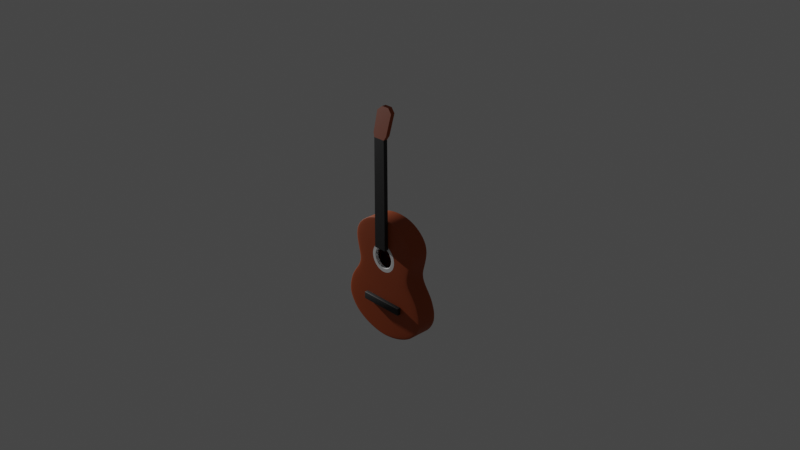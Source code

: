 # Source: guitar.blend  (saved by Blender 2.83.20; exported with 4.5.12 LTS)
import bpy
from mathutils import Matrix  # noqa: F401  (used for matrix-valued properties, if any)

bpy.ops.wm.read_factory_settings(use_empty=True)
scene = bpy.context.scene
scene.name = 'Scene'

# ---- collections
col_collection = bpy.data.collections.new('Collection'); scene.collection.children.link(col_collection)
col_guitar = bpy.data.collections.new('Guitar'); scene.collection.children.link(col_guitar)

# ---- materials (node trees are filled in below, after node groups)
mat_material_002 = bpy.data.materials.new('Material.002')
mat_material_002.use_transparent_shadow = False
mat_material_001 = bpy.data.materials.new('Material.001')
mat_material_001.use_transparent_shadow = False
mat_material_003 = bpy.data.materials.new('Material.003')
mat_material_003.use_transparent_shadow = False

# ---- node groups
ng_auto_smooth = bpy.data.node_groups.new('Auto Smooth', 'GeometryNodeTree')
_s = ng_auto_smooth.interface.new_socket(name='Geometry', in_out='OUTPUT', socket_type='NodeSocketGeometry')
_s = ng_auto_smooth.interface.new_socket(name='Geometry', in_out='INPUT', socket_type='NodeSocketGeometry')
_s = ng_auto_smooth.interface.new_socket(name='Angle', in_out='INPUT', socket_type='NodeSocketFloat')
_s.subtype = 'ANGLE'
_s.min_value = 0.0
_s.max_value = 3.142
ng_auto_smooth.is_modifier = True
_N = ng_auto_smooth.nodes; _L = ng_auto_smooth.links
n0 = _N.new('NodeGroupOutput'); n0.name = 'Group Output'; n0.location = (480, -100)
n1 = _N.new('NodeGroupInput'); n1.name = 'Group Input'; n1.location = (-420, -300)
n2 = _N.new('NodeGroupInput'); n2.name = 'Group Input.001'; n2.location = (-60, -100)
n3 = _N.new('GeometryNodeSetShadeSmooth'); n3.name = 'Set Shade Smooth'; n3.location = (120, -100)
n3.domain = 'EDGE'
n4 = _N.new('GeometryNodeSetShadeSmooth'); n4.name = 'Set Shade Smooth.001'; n4.location = (300, -100)
n5 = _N.new('GeometryNodeInputMeshEdgeAngle'); n5.name = 'Edge Angle'; n5.location = (-420, -220)
n6 = _N.new('GeometryNodeInputEdgeSmooth'); n6.name = 'Is Edge Smooth'; n6.location = (-60, -160)
n7 = _N.new('GeometryNodeInputShadeSmooth'); n7.name = 'Is Face Smooth'; n7.location = (-240, -340)
n8 = _N.new('FunctionNodeBooleanMath'); n8.name = 'Boolean Math'; n8.location = (-60, -220)
n9 = _N.new('FunctionNodeCompare'); n9.name = 'Compare'; n9.location = (-240, -180)
n9.operation = 'LESS_EQUAL'
_L.new(n5.outputs[0], n9.inputs[0])
_L.new(n4.outputs[0], n0.inputs[0])
_L.new(n1.outputs[1], n9.inputs[1])
_L.new(n9.outputs[0], n8.inputs[0])
_L.new(n7.outputs[0], n8.inputs[1])
_L.new(n2.outputs[0], n3.inputs[0])
_L.new(n6.outputs[0], n3.inputs[1])
_L.new(n3.outputs[0], n4.inputs[0])
_L.new(n8.outputs[0], n3.inputs[2])
n0.is_active_output = True

# ---- material node trees
mat_material_002.use_nodes = True; mat_material_002.node_tree.nodes.clear()
_N = mat_material_002.node_tree.nodes; _L = mat_material_002.node_tree.links
n0 = _N.new('ShaderNodeBsdfPrincipled'); n0.name = 'Principled BSDF'; n0.location = (10, 300)
n0.distribution = 'GGX'
n0.subsurface_method = 'BURLEY'
n0.inputs[0].default_value = (0.008076, 0.008076, 0.008076, 1.0)
n0.inputs[2].default_value = 0.6405
n0.inputs[3].default_value = 1.45
n0.inputs[27].default_value = (0.0, 0.0, 0.0, 1.0)
n0.inputs[28].default_value = 1.0
n1 = _N.new('ShaderNodeOutputMaterial'); n1.name = 'Material Output'; n1.location = (300, 300)
_L.new(n0.outputs[0], n1.inputs[0])
n1.is_active_output = True
mat_material_001.use_nodes = True; mat_material_001.node_tree.nodes.clear()
_N = mat_material_001.node_tree.nodes; _L = mat_material_001.node_tree.links
n0 = _N.new('ShaderNodeBsdfPrincipled'); n0.name = 'Principled BSDF'; n0.location = (10, 300)
n0.distribution = 'GGX'
n0.subsurface_method = 'BURLEY'
n0.inputs[0].default_value = (0.3424, 0.05376, 0.0, 1.0)
n0.inputs[2].default_value = 0.6322
n0.inputs[3].default_value = 1.45
n0.inputs[27].default_value = (0.0, 0.0, 0.0, 1.0)
n0.inputs[28].default_value = 1.0
n1 = _N.new('ShaderNodeOutputMaterial'); n1.name = 'Material Output'; n1.location = (300, 300)
_L.new(n0.outputs[0], n1.inputs[0])
n1.is_active_output = True
mat_material_003.use_nodes = True; mat_material_003.node_tree.nodes.clear()
_N = mat_material_003.node_tree.nodes; _L = mat_material_003.node_tree.links
n0 = _N.new('ShaderNodeBsdfPrincipled'); n0.name = 'Principled BSDF'; n0.location = (10, 300)
n0.distribution = 'GGX'
n0.subsurface_method = 'BURLEY'
n0.inputs[2].default_value = 0.6736
n0.inputs[3].default_value = 1.45
n0.inputs[27].default_value = (0.0, 0.0, 0.0, 1.0)
n0.inputs[28].default_value = 1.0
n1 = _N.new('ShaderNodeOutputMaterial'); n1.name = 'Material Output'; n1.location = (300, 300)
_L.new(n0.outputs[0], n1.inputs[0])
n1.is_active_output = True

# ---- world
world_world = bpy.data.worlds.new('World'); scene.world = world_world
world_world.use_nodes = True; world_world.node_tree.nodes.clear()
_N = world_world.node_tree.nodes; _L = world_world.node_tree.links
n0 = _N.new('ShaderNodeOutputWorld'); n0.name = 'World Output'; n0.location = (300, 300)
n1 = _N.new('ShaderNodeBackground'); n1.name = 'Background'; n1.location = (10, 300)
n1.inputs[0].default_value = (0.05088, 0.05088, 0.05088, 1.0)
_L.new(n1.outputs[0], n0.inputs[0])
n0.is_active_output = True
world_world.color = (0.05088, 0.05088, 0.05088)
world_world.use_sun_shadow = False
world_world.sun_shadow_jitter_overblur = 0.0

# ---- cameras
cam_camera = bpy.data.cameras.new('Camera')
cam_camera.clip_end = 100.0
cam_camera.ortho_scale = 7.314

# ---- lights
light_light = bpy.data.lights.new('Light', 'POINT')
light_light.transmission_factor = 0.0
light_light.energy = 1000.0
light_light.shadow_soft_size = 0.1
light_light.shadow_maximum_resolution = 0.006
light_light.use_absolute_resolution = True

# ---- meshes
me_circle_001 = bpy.data.meshes.new('Circle.001')
me_circle_001.from_pydata([(-0.1327, -0.405, -0.4648), (0.1294, -0.405, -0.4635), (-0.1243, -0.405, 1.733), (0.121, -0.405, 1.734), (-0.07944, -0.2516, 2.29), (0.07615, -0.2516, 2.291), (0.1748, -0.2769, 2.207), (-0.178, -0.2769, 2.205), (0.1602, -0.3847, 1.808), (-0.1635, -0.3847, 1.807), (-0.1327, -0.4895, -0.4648), (0.1294, -0.4895, -0.4635), (-0.1243, -0.4895, 1.733), (0.121, -0.4895, 1.734), (-0.07944, -0.336, 2.29), (0.07615, -0.336, 2.291), (0.1602, -0.4691, 1.808), (-0.178, -0.3614, 2.205), (0.1748, -0.3614, 2.207), (-0.1635, -0.4691, 1.807)], [], [(1, 0, 2, 3), (6, 7, 4, 5), (8, 9, 7, 6), (3, 2, 9, 8), (11, 13, 12, 10), (18, 15, 14, 17), (16, 18, 17, 19), (13, 16, 19, 12), (7, 17, 14, 4), (0, 10, 12, 2), (6, 18, 16, 8), (1, 11, 10, 0), (5, 15, 18, 6), (4, 14, 15, 5), (2, 12, 19, 9), (9, 19, 17, 7), (8, 16, 13, 3), (3, 13, 11, 1)])
me_circle_001.polygons.foreach_set('material_index', [0, 1, 1, 1, 0, 1, 1, 1, 1, 0, 1, 0, 1, 1, 1, 1, 1, 0])
_uv = me_circle_001.uv_layers.new(name='UVMap')
_uv.uv.foreach_set('vector', [0.0, 0.0, 0.0, 0.0, 0.0, 0.0, 0.0, 0.0, 0.0, 0.0, 0.0, 0.0, 0.0, 0.0, 0.0, 0.0, 0.0, 0.0, 0.0, 0.0, 0.0, 0.0, 0.0, 0.0, 0.0, 0.0, 0.0, 0.0, 0.0, 0.0, 0.0, 0.0, 0.0, 0.0, 0.0, 0.0, 0.0, 0.0, 0.0, 0.0, 0.0, 0.0, 0.0, 0.0, 0.0, 0.0, 0.0, 0.0, 0.0, 0.0, 0.0, 0.0, 0.0, 0.0, 0.0, 0.0, 0.0, 0.0, 0.0, 0.0, 0.0, 0.0, 0.0, 0.0, 0.0, 0.0, 0.0, 0.0, 0.0, 0.0, 0.0, 0.0, 0.0, 0.0, 0.0, 0.0, 0.0, 0.0, 0.0, 0.0, 0.0, 0.0, 0.0, 0.0, 0.0, 0.0, 0.0, 0.0, 0.0, 0.0, 0.0, 0.0, 0.0, 0.0, 0.0, 0.0, 0.0, 0.0, 0.0, 0.0, 0.0, 0.0, 0.0, 0.0, 0.0, 0.0, 0.0, 0.0, 0.0, 0.0, 0.0, 0.0, 0.0, 0.0, 0.0, 0.0, 0.0, 0.0, 0.0, 0.0, 0.0, 0.0, 0.0, 0.0, 0.0, 0.0, 0.0, 0.0, 0.0, 0.0, 0.0, 0.0, 0.0, 0.0, 0.0, 0.0, 0.0, 0.0, 0.0, 0.0, 0.0, 0.0, 0.0, 0.0])
me_circle_001.materials.append(mat_material_002)
me_circle_001.materials.append(mat_material_001)
me_circle_001.use_remesh_fix_poles = True
me_circle_001.use_remesh_preserve_attributes = False
me_circle_001.use_mirror_vertex_groups = False
me_circle_001.update()
me_circle = bpy.data.meshes.new('Circle')
me_circle.from_pydata([(0.0, -5.418e-08, 0.1176), (-0.2418, -5.314e-08, 0.09374), (-0.4232, -5.005e-08, 0.02321), (-0.5915, -4.505e-08, -0.09132), (-0.7149, -3.831e-08, -0.2455), (-0.7526, -3.01e-08, -0.4333), (-0.7133, -2.073e-08, -0.6476), (-0.6442, -1.057e-08, -0.8801), (-0.7197, -1.321e-14, -1.122), (-0.8855, 1.057e-08, -1.364), (-0.9587, 2.074e-08, -1.596), (-0.9579, 3.01e-08, -1.81), (-0.8629, 3.831e-08, -1.998), (-0.7063, 4.505e-08, -2.152), (-0.484, 5.005e-08, -2.267), (-0.2418, 5.314e-08, -2.338), (4.039e-07, 5.418e-08, -2.361), (0.2418, 5.314e-08, -2.338), (0.484, 5.005e-08, -2.267), (0.7063, 4.505e-08, -2.152), (0.8629, 3.831e-08, -1.998), (0.9579, 3.01e-08, -1.81), (0.9617, 2.073e-08, -1.596), (0.8855, 1.057e-08, -1.364), (0.7197, -4.121e-14, -1.122), (0.6442, -1.057e-08, -0.8801), (0.7133, -2.073e-08, -0.6476), (0.7526, -3.01e-08, -0.4333), (0.7149, -3.831e-08, -0.2455), (0.5915, -4.505e-08, -0.09132), (0.4232, -5.005e-08, 0.02321), (0.2418, -5.314e-08, 0.09374), (-0.6577, -5.285e-09, -1.001), (0.6577, -5.285e-09, -1.001), (-0.8103, 5.285e-09, -1.243), (0.8103, 5.285e-09, -1.243), (-0.9283, 1.565e-08, -1.48), (-0.9661, 2.542e-08, -1.703), (0.9631, 2.541e-08, -1.703), (0.9283, 1.565e-08, -1.48), (-0.2418, -0.405, 0.09374), (0.0, -0.405, 0.1176), (-0.4232, -0.405, 0.02321), (-0.5915, -0.405, -0.09132), (-0.05745, -0.405, -0.4733), (-0.2309, -0.405, -0.4548), (-0.3143, -0.405, -0.6009), (-0.3134, -0.405, -0.7691), (-0.2285, -0.405, -0.9143), (-0.8103, -0.405, -1.243), (-0.05525, -0.405, -0.8939), (-0.9283, -0.405, -1.48), (-0.8855, -0.405, -1.364), (-0.9661, -0.405, -1.703), (-0.9587, -0.405, -1.596), (-0.8629, -0.405, -1.998), (-0.9579, -0.405, -1.81), (-0.7063, -0.405, -2.152), (-0.484, -0.405, -2.267), (-0.2418, -0.405, -2.338), (4.039e-07, -0.405, -2.361), (0.2418, -0.405, -2.338), (0.484, -0.405, -2.267), (0.7063, -0.405, -2.152), (0.8629, -0.405, -1.998), (0.9579, -0.405, -1.81), (0.9631, -0.405, -1.703), (0.9283, -0.405, -1.48), (0.9617, -0.405, -1.596), (0.8103, -0.405, -1.243), (0.8855, -0.405, -1.364), (0.2309, -0.405, -0.9119), (0.05745, -0.405, -0.8933), (0.3134, -0.405, -0.5976), (0.3143, -0.405, -0.7658), (0.2285, -0.405, -0.4524), (0.05525, -0.405, -0.4727), (0.5915, -0.405, -0.09132), (0.4232, -0.405, 0.02321), (0.2418, -0.405, 0.09374), (-0.7526, -0.405, -0.4333), (-0.7149, -0.405, -0.2455), (-0.7133, -0.405, -0.6476), (-0.6442, -0.405, -0.8801), (-0.6577, -0.405, -1.001), (0.6577, -0.405, -1.001), (0.7197, -0.405, -1.122), (0.7133, -0.405, -0.6476), (0.6442, -0.405, -0.8801), (0.7526, -0.405, -0.4333), (0.7149, -0.405, -0.2455), (-0.7197, -0.405, -1.122), (-0.1548, -0.405, -0.5302), (-0.08573, -0.405, -0.37), (-0.2106, -0.405, -0.6281), (-0.21, -0.405, -0.7408), (-0.1531, -0.405, -0.8381), (0.1548, -0.405, -0.8365), (0.08573, -0.405, -0.9967), (0.21, -0.405, -0.6259), (0.2106, -0.405, -0.7386), (0.1531, -0.405, -0.5286), (0.08244, -0.405, -0.3691), (-0.08244, -0.405, -0.9976), (-0.05745, -0.3503, -0.4733), (-0.05525, -0.3503, -0.8939), (0.05745, -0.3503, -0.8933), (0.05525, -0.3503, -0.4727), (-0.1548, -0.3503, -0.5302), (-0.2106, -0.3503, -0.6281), (-0.21, -0.3503, -0.7408), (-0.1531, -0.3503, -0.8381), (0.1548, -0.3503, -0.8365), (0.21, -0.3503, -0.6259), (0.2106, -0.3503, -0.7386), (0.1531, -0.3503, -0.5286), (-0.1602, -0.405, -0.5248), (-0.05947, -0.405, -0.466), (-0.218, -0.405, -0.6261), (-0.2174, -0.405, -0.7428), (-0.1585, -0.405, -0.8435), (0.1602, -0.405, -0.8418), (0.05947, -0.405, -0.9007), (0.2174, -0.405, -0.6239), (0.218, -0.405, -0.7405), (0.1585, -0.405, -0.5231), (0.05719, -0.405, -0.4653), (-0.05719, -0.405, -0.9013), (0.7133, -0.3946, -0.6476), (0.7133, -0.3832, -0.6476), (0.6442, -0.3832, -0.8801), (0.6442, -0.3946, -0.8801), (-0.7063, -0.3946, -2.152), (-0.7063, -0.3832, -2.152), (-0.8629, -0.3832, -1.998), (-0.8629, -0.3946, -1.998), (0.8855, -0.3946, -1.364), (0.8855, -0.3832, -1.364), (0.9283, -0.3832, -1.48), (0.9283, -0.3946, -1.48), (0.7526, -0.3946, -0.4333), (0.7526, -0.3832, -0.4333), (-0.484, -0.3946, -2.267), (-0.484, -0.3832, -2.267), (-0.2418, -0.3946, 0.09374), (-0.2418, -0.3832, 0.09374), (0.0, -0.3832, 0.1176), (0.0, -0.3946, 0.1176), (0.7149, -0.3946, -0.2455), (0.7149, -0.3832, -0.2455), (-0.2418, -0.3946, -2.338), (-0.2418, -0.3832, -2.338), (-0.4232, -0.3946, 0.02321), (-0.4232, -0.3832, 0.02321), (0.5915, -0.3946, -0.09132), (0.5915, -0.3832, -0.09132), (4.039e-07, -0.3946, -2.361), (4.039e-07, -0.3832, -2.361), (-0.5915, -0.3946, -0.09132), (-0.5915, -0.3832, -0.09132), (0.4232, -0.3946, 0.02321), (0.4232, -0.3832, 0.02321), (0.2418, -0.3946, -2.338), (0.2418, -0.3832, -2.338), (-0.7149, -0.3946, -0.2455), (-0.7149, -0.3832, -0.2455), (0.2418, -0.3946, 0.09374), (0.2418, -0.3832, 0.09374), (0.484, -0.3946, -2.267), (0.484, -0.3832, -2.267), (-0.7526, -0.3946, -0.4333), (-0.7526, -0.3832, -0.4333), (0.7063, -0.3946, -2.152), (0.7063, -0.3832, -2.152), (-0.7133, -0.3946, -0.6476), (-0.7133, -0.3832, -0.6476), (-0.7197, -0.3946, -1.122), (-0.7197, -0.3832, -1.122), (-0.6577, -0.3832, -1.001), (-0.6577, -0.3946, -1.001), (0.8629, -0.3946, -1.998), (0.8629, -0.3832, -1.998), (-0.6442, -0.3946, -0.8801), (-0.6442, -0.3832, -0.8801), (0.6577, -0.3832, -1.001), (0.6577, -0.3946, -1.001), (0.9579, -0.3946, -1.81), (0.9579, -0.3832, -1.81), (-0.8855, -0.3946, -1.364), (-0.8855, -0.3832, -1.364), (-0.8103, -0.3832, -1.243), (-0.8103, -0.3946, -1.243), (0.9631, -0.3946, -1.703), (0.9631, -0.3832, -1.703), (0.7197, -0.3946, -1.122), (0.7197, -0.3832, -1.122), (0.8103, -0.3832, -1.243), (0.8103, -0.3946, -1.243), (0.9617, -0.3832, -1.596), (0.9617, -0.3946, -1.596), (-0.9283, -0.3946, -1.48), (-0.9283, -0.3832, -1.48), (-0.9587, -0.3946, -1.596), (-0.9587, -0.3832, -1.596), (-0.9661, -0.3946, -1.703), (-0.9661, -0.3832, -1.703), (-0.9579, -0.3946, -1.81), (-0.9579, -0.3832, -1.81), (0.6442, -0.01622, -0.8801), (0.6442, -0.008842, -0.8801), (-0.8629, -0.01622, -1.998), (-0.8629, -0.008842, -1.998), (0.9283, -0.01622, -1.48), (0.9283, -0.008842, -1.48), (0.0, -0.01622, 0.1176), (0.0, -0.008842, 0.1176), (-0.6577, -0.01622, -1.001), (-0.6577, -0.008842, -1.001), (0.6577, -0.01622, -1.001), (0.6577, -0.008842, -1.001), (-0.8103, -0.01622, -1.243), (-0.8103, -0.008842, -1.243), (0.8103, -0.01622, -1.243), (0.8103, -0.008842, -1.243), (0.9617, -0.01622, -1.596), (0.9617, -0.008842, -1.596), (0.7133, -0.008842, -0.6476), (0.7133, -0.01622, -0.6476), (-0.7063, -0.008842, -2.152), (-0.7063, -0.01622, -2.152), (0.8855, -0.008842, -1.364), (0.8855, -0.01622, -1.364), (0.7526, -0.008842, -0.4333), (0.7526, -0.01622, -0.4333), (-0.484, -0.008842, -2.267), (-0.484, -0.01622, -2.267), (-0.2418, -0.008842, 0.09374), (-0.2418, -0.01622, 0.09374), (0.7149, -0.008842, -0.2455), (0.7149, -0.01622, -0.2455), (-0.2418, -0.008842, -2.338), (-0.2418, -0.01622, -2.338), (-0.4232, -0.008842, 0.02321), (-0.4232, -0.01622, 0.02321), (0.5915, -0.008842, -0.09132), (0.5915, -0.01622, -0.09132), (4.039e-07, -0.008842, -2.361), (4.039e-07, -0.01622, -2.361), (-0.5915, -0.008842, -0.09132), (-0.5915, -0.01622, -0.09132), (0.4232, -0.008842, 0.02321), (0.4232, -0.01622, 0.02321), (0.2418, -0.008842, -2.338), (0.2418, -0.01622, -2.338), (-0.7149, -0.008842, -0.2455), (-0.7149, -0.01622, -0.2455), (0.2418, -0.008842, 0.09374), (0.2418, -0.01622, 0.09374), (0.484, -0.008842, -2.267), (0.484, -0.01622, -2.267), (-0.7526, -0.008842, -0.4333), (-0.7526, -0.01622, -0.4333), (0.7063, -0.008842, -2.152), (0.7063, -0.01622, -2.152), (-0.7133, -0.008842, -0.6476), (-0.7133, -0.01622, -0.6476), (-0.7197, -0.008842, -1.122), (-0.7197, -0.01622, -1.122), (0.8629, -0.008842, -1.998), (0.8629, -0.01622, -1.998), (-0.6442, -0.008842, -0.8801), (-0.6442, -0.01622, -0.8801), (0.9579, -0.008842, -1.81), (0.9579, -0.01622, -1.81), (-0.8855, -0.008842, -1.364), (-0.8855, -0.01622, -1.364), (0.9631, -0.008842, -1.703), (0.9631, -0.01622, -1.703), (0.7197, -0.008842, -1.122), (0.7197, -0.01622, -1.122), (-0.9283, -0.008842, -1.48), (-0.9283, -0.01622, -1.48), (-0.9587, -0.008842, -1.596), (-0.9587, -0.01622, -1.596), (-0.9661, -0.008842, -1.703), (-0.9661, -0.01622, -1.703), (-0.9579, -0.008842, -1.81), (-0.9579, -0.01622, -1.81), (-0.08327, -0.405, -0.379), (0.08327, -0.405, -0.9877), (0.3052, -0.405, -0.7634), (-0.2243, -0.405, -0.4614), (-0.3052, -0.405, -0.6033), (-0.3044, -0.405, -0.7666), (-0.222, -0.405, -0.9076), (0.2243, -0.405, -0.9053), (0.3044, -0.405, -0.6001), (0.222, -0.405, -0.459), (0.08007, -0.405, -0.3781), (-0.08007, -0.405, -0.9886)], [], [(16, 15, 17), (15, 14, 18, 17), (14, 13, 19, 18), (13, 12, 20, 19), (12, 11, 21, 20), (38, 21, 11, 37), (37, 10, 22, 38), (39, 22, 10, 36), (36, 9, 23, 39), (35, 23, 9, 34), (34, 8, 24, 35), (33, 24, 8, 32), (32, 7, 25, 33), (7, 6, 26, 25), (6, 5, 27, 26), (5, 4, 28, 27), (4, 3, 29, 28), (3, 2, 30, 29), (2, 1, 31, 30), (0, 31, 1), (60, 61, 59), (59, 61, 62, 58), (58, 62, 63, 57), (57, 63, 64, 55), (55, 64, 65, 56), (66, 53, 56, 65), (53, 66, 68, 54), (67, 51, 54, 68), (51, 67, 70, 52), (69, 49, 52, 70), (49, 69, 86, 91), (101, 76, 107, 115), (44, 92, 108, 104), (50, 72, 106, 105), (95, 96, 111, 110), (99, 101, 115, 113), (81, 90, 77, 43), (43, 77, 78, 42), (42, 78, 79, 40), (41, 40, 79), (13, 14, 234, 228), (27, 28, 238, 232), (35, 24, 278, 223), (11, 12, 211, 286), (22, 39, 213, 225), (28, 29, 244, 238), (14, 15, 240, 234), (1, 2, 242, 236), (7, 32, 217, 270), (15, 16, 246, 240), (2, 3, 248, 242), (29, 30, 250, 244), (16, 17, 252, 246), (3, 4, 254, 248), (30, 31, 256, 250), (17, 18, 258, 252), (4, 5, 260, 254), (18, 19, 262, 258), (0, 1, 236, 215), (5, 6, 264, 260), (19, 20, 268, 262), (34, 9, 274, 221), (6, 7, 270, 264), (20, 21, 272, 268), (25, 26, 226, 209), (21, 38, 276, 272), (32, 8, 266, 217), (36, 10, 282, 280), (9, 36, 280, 274), (24, 33, 219, 278), (38, 22, 225, 276), (39, 23, 230, 213), (23, 35, 223, 230), (10, 37, 284, 282), (31, 0, 215, 256), (37, 11, 286, 284), (8, 34, 221, 266), (12, 13, 228, 211), (26, 27, 232, 226), (45, 93, 81, 80), (46, 45, 80, 82), (47, 46, 82, 83), (48, 47, 83, 84), (71, 98, 86, 85), (73, 74, 88, 87), (75, 73, 87, 89), (102, 75, 89, 90), (103, 48, 84, 91), (74, 71, 85, 88), (98, 103, 91, 86), (93, 102, 90, 81), (291, 288, 93, 45), (292, 291, 45, 46), (293, 292, 46, 47), (294, 293, 47, 48), (295, 289, 98, 71), (296, 290, 74, 73), (297, 296, 73, 75), (298, 297, 75, 102), (299, 294, 48, 103), (290, 295, 71, 74), (289, 299, 103, 98), (288, 298, 102, 93), (72, 97, 112, 106), (76, 44, 104, 107), (92, 94, 109, 108), (96, 50, 105, 111), (100, 99, 113, 114), (94, 95, 110, 109), (97, 100, 114, 112), (197, 194, 86, 69), (136, 197, 69, 70), (186, 192, 66, 65), (204, 206, 56, 53), (199, 139, 67, 68), (202, 204, 53, 54), (192, 199, 68, 66), (140, 148, 90, 89), (200, 202, 54, 51), (182, 179, 84, 83), (188, 200, 51, 52), (191, 188, 52, 49), (180, 186, 65, 64), (194, 185, 85, 86), (132, 142, 58, 57), (176, 191, 49, 91), (174, 182, 83, 82), (179, 176, 91, 84), (172, 180, 64, 63), (170, 174, 82, 80), (148, 154, 77, 90), (168, 172, 63, 62), (164, 170, 80, 81), (162, 168, 62, 61), (160, 166, 79, 78), (158, 164, 81, 43), (156, 162, 61, 60), (154, 160, 78, 77), (152, 158, 43, 42), (150, 156, 60, 59), (166, 147, 41, 79), (144, 152, 42, 40), (142, 150, 59, 58), (147, 144, 40, 41), (206, 135, 55, 56), (185, 131, 88, 85), (139, 136, 70, 67), (135, 132, 57, 55), (131, 128, 87, 88), (208, 227, 129, 130), (210, 229, 133, 134), (212, 231, 137, 138), (227, 233, 141, 129), (229, 235, 143, 133), (214, 237, 145, 146), (233, 239, 149, 141), (235, 241, 151, 143), (237, 243, 153, 145), (239, 245, 155, 149), (241, 247, 157, 151), (243, 249, 159, 153), (245, 251, 161, 155), (247, 253, 163, 157), (249, 255, 165, 159), (251, 257, 167, 161), (253, 259, 169, 163), (255, 261, 171, 165), (257, 214, 146, 167), (259, 263, 173, 169), (261, 265, 175, 171), (216, 267, 177, 178), (263, 269, 181, 173), (265, 271, 183, 175), (218, 208, 130, 184), (269, 273, 187, 181), (271, 216, 178, 183), (220, 275, 189, 190), (273, 277, 193, 187), (267, 220, 190, 177), (222, 279, 195, 196), (224, 212, 138, 198), (275, 281, 201, 189), (281, 283, 203, 201), (231, 222, 196, 137), (283, 285, 205, 203), (285, 287, 207, 205), (279, 218, 184, 195), (287, 210, 134, 207), (277, 224, 198, 193), (44, 76, 126, 117), (72, 50, 127, 122), (100, 97, 121, 124), (50, 96, 120, 127), (76, 101, 125, 126), (101, 99, 123, 125), (99, 100, 124, 123), (97, 72, 122, 121), (96, 95, 119, 120), (95, 94, 118, 119), (94, 92, 116, 118), (92, 44, 117, 116), (199, 192, 193, 198), (135, 206, 207, 134), (185, 194, 195, 184), (206, 204, 205, 207), (204, 202, 203, 205), (197, 136, 137, 196), (202, 200, 201, 203), (200, 188, 189, 201), (139, 199, 198, 138), (194, 197, 196, 195), (191, 176, 177, 190), (192, 186, 187, 193), (188, 191, 190, 189), (179, 182, 183, 178), (186, 180, 181, 187), (131, 185, 184, 130), (182, 174, 175, 183), (180, 172, 173, 181), (176, 179, 178, 177), (174, 170, 171, 175), (172, 168, 169, 173), (147, 166, 167, 146), (170, 164, 165, 171), (168, 162, 163, 169), (166, 160, 161, 167), (164, 158, 159, 165), (162, 156, 157, 163), (160, 154, 155, 161), (158, 152, 153, 159), (156, 150, 151, 157), (154, 148, 149, 155), (152, 144, 145, 153), (150, 142, 143, 151), (148, 140, 141, 149), (144, 147, 146, 145), (142, 132, 133, 143), (140, 128, 129, 141), (136, 139, 138, 137), (132, 135, 134, 133), (128, 131, 130, 129), (128, 140, 89, 87), (227, 208, 209, 226), (229, 210, 211, 228), (231, 212, 213, 230), (233, 227, 226, 232), (235, 229, 228, 234), (237, 214, 215, 236), (239, 233, 232, 238), (241, 235, 234, 240), (243, 237, 236, 242), (245, 239, 238, 244), (247, 241, 240, 246), (249, 243, 242, 248), (251, 245, 244, 250), (253, 247, 246, 252), (255, 249, 248, 254), (257, 251, 250, 256), (259, 253, 252, 258), (261, 255, 254, 260), (214, 257, 256, 215), (263, 259, 258, 262), (265, 261, 260, 264), (267, 216, 217, 266), (269, 263, 262, 268), (271, 265, 264, 270), (208, 218, 219, 209), (273, 269, 268, 272), (216, 271, 270, 217), (275, 220, 221, 274), (277, 273, 272, 276), (220, 267, 266, 221), (279, 222, 223, 278), (212, 224, 225, 213), (281, 275, 274, 280), (283, 281, 280, 282), (222, 231, 230, 223), (285, 283, 282, 284), (287, 285, 284, 286), (218, 279, 278, 219), (210, 287, 286, 211), (224, 277, 276, 225), (33, 25, 209, 219), (117, 126, 298, 288), (122, 127, 299, 289), (124, 121, 295, 290), (127, 120, 294, 299), (126, 125, 297, 298), (125, 123, 296, 297), (123, 124, 290, 296), (121, 122, 289, 295), (120, 119, 293, 294), (119, 118, 292, 293), (118, 116, 291, 292), (116, 117, 288, 291)])
me_circle.polygons.foreach_set('use_smooth', [True] * 295)
me_circle.polygons.foreach_set('material_index', [0, 0, 0, 0, 0, 0, 0, 0, 0, 0, 0, 0, 0, 0, 0, 0, 0, 0, 0, 0, 0, 0, 0, 0, 0, 0, 0, 0, 0, 0, 0, 1, 1, 1, 1, 1, 0, 0, 0, 0, 0, 0, 0, 0, 0, 0, 0, 0, 0, 0, 0, 0, 0, 0, 0, 0, 0, 0, 0, 0, 0, 0, 0, 0, 0, 0, 0, 0, 0, 0, 0, 0, 0, 0, 0, 0, 0, 0, 0, 0, 0, 0, 0, 0, 0, 0, 0, 0, 0, 0, 0, 0, 0, 0, 0, 0, 0, 0, 0, 0, 0, 0, 0, 1, 1, 1, 1, 1, 1, 1, 0, 0, 0, 0, 0, 0, 0, 0, 0, 0, 0, 0, 0, 0, 0, 0, 0, 0, 0, 0, 0, 0, 0, 0, 0, 0, 0, 0, 0, 0, 0, 0, 0, 0, 0, 0, 0, 0, 0, 0, 0, 0, 0, 0, 0, 0, 0, 0, 0, 0, 0, 0, 0, 0, 0, 0, 0, 0, 0, 0, 0, 0, 0, 0, 0, 0, 0, 0, 0, 0, 0, 0, 0, 0, 0, 0, 0, 0, 0, 1, 1, 1, 1, 1, 1, 1, 1, 1, 1, 1, 1, 0, 0, 0, 0, 0, 0, 0, 0, 0, 0, 0, 0, 0, 0, 0, 0, 0, 0, 0, 0, 0, 0, 0, 0, 0, 0, 0, 0, 0, 0, 0, 0, 0, 0, 0, 0, 0, 0, 0, 0, 0, 0, 0, 0, 0, 0, 0, 0, 0, 0, 0, 0, 0, 0, 0, 0, 0, 0, 0, 0, 0, 0, 0, 0, 0, 0, 0, 0, 0, 0, 0, 0, 0, 0, 0, 0, 0, 0, 0, 0, 0, 0, 1, 1, 1, 1, 1, 1, 1, 1, 1, 1, 1, 1])
_uv = me_circle.uv_layers.new(name='UVMap')
_uv.uv.foreach_set('vector', [0.0, 0.0, 0.0, 0.0, 0.0, 0.0, 0.0, 0.0, 0.0, 0.0, 0.0, 0.0, 0.0, 0.0, 0.0, 0.0, 0.0, 0.0, 0.0, 0.0, 0.0, 0.0, 0.0, 0.0, 0.0, 0.0, 0.0, 0.0, 0.0, 0.0, 0.0, 0.0, 0.0, 0.0, 0.0, 0.0, 0.0, 0.0, 0.0, 0.0, 0.0, 0.0, 0.0, 0.0, 0.0, 0.0, 0.0, 0.0, 0.0, 0.0, 0.0, 0.0, 0.0, 0.0, 0.0, 0.0, 0.0, 0.0, 0.0, 0.0, 0.0, 0.0, 0.0, 0.0, 0.0, 0.0, 0.0, 0.0, 0.0, 0.0, 0.0, 0.0, 0.0, 0.0, 0.0, 0.0, 0.0, 0.0, 0.0, 0.0, 0.0, 0.0, 0.0, 0.0, 0.0, 0.0, 0.0, 0.0, 0.0, 0.0, 0.0, 0.0, 0.0, 0.0, 0.0, 0.0, 0.0, 0.0, 0.0, 0.0, 0.0, 0.0, 0.0, 0.0, 0.0, 0.0, 0.0, 0.0, 0.0, 0.0, 0.0, 0.0, 0.0, 0.0, 0.0, 0.0, 0.0, 0.0, 0.0, 0.0, 0.0, 0.0, 0.0, 0.0, 0.0, 0.0, 0.0, 0.0, 0.0, 0.0, 0.0, 0.0, 0.0, 0.0, 0.0, 0.0, 0.0, 0.0, 0.0, 0.0, 0.0, 0.0, 0.0, 0.0, 0.0, 0.0, 0.0, 0.0, 0.0, 0.0, 0.0, 0.0, 0.0, 0.0, 0.0, 0.0, 0.0, 0.0, 0.0, 0.0, 0.0, 0.0, 0.0, 0.0, 0.0, 0.0, 0.0, 0.0, 0.0, 0.0, 0.0, 0.0, 0.0, 0.0, 0.0, 0.0, 0.0, 0.0, 0.0, 0.0, 0.0, 0.0, 0.0, 0.0, 0.0, 0.0, 0.0, 0.0, 0.0, 0.0, 0.0, 0.0, 0.0, 0.0, 0.0, 0.0, 0.0, 0.0, 0.0, 0.0, 0.0, 0.0, 0.0, 0.0, 0.0, 0.0, 0.0, 0.0, 0.0, 0.0, 0.0, 0.0, 0.0, 0.0, 0.0, 0.0, 0.0, 0.0, 0.0, 0.0, 0.0, 0.0, 0.0, 0.0, 0.0, 0.0, 0.0, 0.0, 0.0, 0.0, 0.0, 0.0, 0.0, 0.0, 0.0, 0.0, 0.0, 0.0, 0.0, 0.0, 0.0, 0.0, 0.0, 0.0, 0.0, 0.0, 0.0, 0.0, 0.0, 0.0, 0.0, 0.0, 0.0, 0.0, 0.0, 0.0, 0.0, 0.0, 0.0, 0.0, 0.0, 0.0, 0.0, 0.0, 0.0, 0.0, 0.0, 0.0, 0.0, 0.0, 0.0, 0.0, 0.0, 0.0, 0.0, 0.0, 0.0, 0.0, 0.0, 0.0, 0.0, 0.0, 0.0, 0.0, 0.0, 0.0, 0.0, 0.0, 0.0, 0.0, 0.0, 0.0, 0.0, 0.0, 0.0, 0.0, 0.0, 0.0, 0.0, 0.0, 0.0, 0.0, 0.0, 0.0, 0.0, 0.0, 0.0, 0.0, 0.0, 0.0, 0.0, 0.0, 0.0, 0.0, 0.0, 0.0, 0.0, 0.0, 0.0, 0.0, 0.0, 0.0, 0.0, 0.0, 0.0, 0.0, 0.0, 0.0, 0.0, 0.0, 0.0, 0.0, 0.0, 0.0, 0.0, 0.0, 0.0, 0.0, 0.0, 0.0, 0.0, 0.0, 0.0, 0.0, 0.0, 0.0, 0.0, 0.0, 0.0, 0.0, 0.0, 0.0, 0.0, 0.0, 0.0, 0.0, 0.0, 0.0, 0.0, 0.0, 0.0, 0.0, 0.0, 0.0, 0.0, 0.0, 0.0, 0.0, 0.0, 0.0, 0.0, 0.0, 0.0, 0.0, 0.0, 0.0, 0.0, 0.0, 0.0, 0.0, 0.0, 0.0, 0.0, 0.0, 0.0, 0.0, 0.0, 0.0, 0.0, 0.0, 0.0, 0.0, 0.0, 0.0, 0.0, 0.0, 0.0, 0.0, 0.0, 0.0, 0.0, 0.0, 0.0, 0.0, 0.0, 0.0, 0.0, 0.0, 0.0, 0.0, 0.0, 0.0, 0.0, 0.0, 0.0, 0.0, 0.0, 0.0, 0.0, 0.0, 0.0, 0.0, 0.0, 0.0, 0.0, 0.0, 0.0, 0.0, 0.0, 0.0, 0.0, 0.0, 0.0, 0.0, 0.0, 0.0, 0.0, 0.0, 0.0, 0.0, 0.0, 0.0, 0.0, 0.0, 0.0, 0.0, 0.0, 0.0, 0.0, 0.0, 0.0, 0.0, 0.0, 0.0, 0.0, 0.0, 0.0, 0.0, 0.0, 0.0, 0.0, 0.0, 0.0, 0.0, 0.0, 0.0, 0.0, 0.0, 0.0, 0.0, 0.0, 0.0, 0.0, 0.0, 0.0, 0.0, 0.0, 0.0, 0.0, 0.0, 0.0, 0.0, 0.0, 0.0, 0.0, 0.0, 0.0, 0.0, 0.0, 0.0, 0.0, 0.0, 0.0, 0.0, 0.0, 0.0, 0.0, 0.0, 0.0, 0.0, 0.0, 0.0, 0.0, 0.0, 0.0, 0.0, 0.0, 0.0, 0.0, 0.0, 0.0, 0.0, 0.0, 0.0, 0.0, 0.0, 0.0, 0.0, 0.0, 0.0, 0.0, 0.0, 0.0, 0.0, 0.0, 0.0, 0.0, 0.0, 0.0, 0.0, 0.0, 0.0, 0.0, 0.0, 0.0, 0.0, 0.0, 0.0, 0.0, 0.0, 0.0, 0.0, 0.0, 0.0, 0.0, 0.0, 0.0, 0.0, 0.0, 0.0, 0.0, 0.0, 0.0, 0.0, 0.0, 0.0, 0.0, 0.0, 0.0, 0.0, 0.0, 0.0, 0.0, 0.0, 0.0, 0.0, 0.0, 0.0, 0.0, 0.0, 0.0, 0.0, 0.0, 0.0, 0.0, 0.0, 0.0, 0.0, 0.0, 0.0, 0.0, 0.0, 0.0, 0.0, 0.0, 0.0, 0.0, 0.0, 0.0, 0.0, 0.0, 0.0, 0.0, 0.0, 0.0, 0.0, 0.0, 0.0, 0.0, 0.0, 0.0, 0.0, 0.0, 0.0, 0.0, 0.0, 0.0, 0.0, 0.0, 0.0, 0.0, 0.0, 0.0, 0.0, 0.0, 0.0, 0.0, 0.0, 0.0, 0.0, 0.0, 0.0, 0.0, 0.0, 0.0, 0.0, 0.0, 0.0, 0.0, 0.0, 0.0, 0.0, 0.0, 0.0, 0.0, 0.0, 0.0, 0.0, 0.0, 0.0, 0.0, 0.0, 0.0, 0.0, 0.0, 0.0, 0.0, 0.0, 0.0, 0.0, 0.0, 0.0, 0.0, 0.0, 0.0, 0.0, 0.0, 0.0, 0.0, 0.0, 0.0, 0.0, 0.0, 0.0, 0.0, 0.0, 0.0, 0.0, 0.0, 0.0, 0.0, 0.0, 0.0, 0.0, 0.0, 0.0, 0.0, 0.0, 0.0, 0.0, 0.0, 0.0, 0.0, 0.0, 0.0, 0.0, 0.0, 0.0, 0.0, 0.0, 0.0, 0.0, 0.0, 0.0, 0.0, 0.0, 0.0, 0.0, 0.0, 0.0, 0.0, 0.0, 0.0, 0.0, 0.0, 0.0, 0.0, 0.0, 0.0, 0.0, 0.0, 0.0, 0.0, 0.0, 0.0, 0.0, 0.0, 0.0, 0.0, 0.0, 0.0, 0.0, 0.0, 0.0, 0.0, 0.0, 0.0, 0.0, 0.0, 0.0, 0.0, 0.0, 0.0, 0.0, 0.0, 0.0, 0.0, 0.0, 0.0, 0.0, 0.0, 0.0, 0.0, 0.0, 0.0, 0.0, 0.0, 0.0, 0.0, 0.0, 0.0, 0.0, 0.0, 0.0, 0.0, 0.0, 0.0, 0.0, 0.0, 0.0, 0.0, 0.0, 0.0, 0.0, 0.0, 0.0, 0.0, 0.0, 0.0, 0.0, 0.0, 0.0, 0.0, 0.0, 0.0, 0.0, 0.0, 0.0, 0.0, 0.0, 0.0, 0.0, 0.0, 0.0, 0.0, 0.0, 0.0, 0.0, 0.0, 0.0, 0.0, 0.0, 0.0, 0.0, 0.0, 0.0, 0.0, 0.0, 0.0, 0.0, 0.0, 0.0, 0.0, 0.0, 0.0, 0.0, 0.0, 0.0, 0.0, 0.0, 0.0, 0.0, 0.0, 0.0, 0.0, 0.0, 0.0, 0.0, 0.0, 0.0, 0.0, 0.0, 0.0, 0.0, 0.0, 0.0, 0.0, 0.0, 0.0, 0.0, 0.0, 0.0, 0.0, 0.0, 0.0, 0.0, 0.0, 0.0, 0.0, 0.0, 0.0, 0.0, 0.0, 0.0, 0.0, 0.0, 0.0, 0.0, 0.0, 0.0, 0.0, 0.0, 0.0, 0.0, 0.0, 0.0, 0.0, 0.0, 0.0, 0.0, 0.0, 0.0, 0.0, 0.0, 0.0, 0.0, 0.0, 0.0, 0.0, 0.0, 0.0, 0.0, 0.0, 0.0, 0.0, 0.0, 0.0, 0.0, 0.0, 0.0, 0.0, 0.0, 0.0, 0.0, 0.0, 0.0, 0.0, 0.0, 0.0, 0.0, 0.0, 0.0, 0.0, 0.0, 0.0, 0.0, 0.0, 0.0, 0.0, 0.0, 0.0, 0.0, 0.0, 0.0, 0.0, 0.0, 0.0, 0.0, 0.0, 0.0, 0.0, 0.0, 0.0, 0.0, 0.0, 0.0, 0.0, 0.0, 0.0, 0.0, 0.0, 0.0, 0.0, 0.0, 0.0, 0.0, 0.0, 0.0, 0.0, 0.0, 0.0, 0.0, 0.0, 0.0, 0.0, 0.0, 0.0, 0.0, 0.0, 0.0, 0.0, 0.0, 0.0, 0.0, 0.0, 0.0, 0.0, 0.0, 0.0, 0.0, 0.0, 0.0, 0.0, 0.0, 0.0, 0.0, 0.0, 0.0, 0.0, 0.0, 0.0, 0.0, 0.0, 0.0, 0.0, 0.0, 0.0, 0.0, 0.0, 0.0, 0.0, 0.0, 0.0, 0.0, 0.0, 0.0, 0.0, 0.0, 0.0, 0.0, 0.0, 0.0, 0.0, 0.0, 0.0, 0.0, 0.0, 0.0, 0.0, 0.0, 0.0, 0.0, 0.0, 0.0, 0.0, 0.0, 0.0, 0.0, 0.0, 0.0, 0.0, 0.0, 0.0, 0.0, 0.0, 0.0, 0.0, 0.0, 0.0, 0.0, 0.0, 0.0, 0.0, 0.0, 0.0, 0.0, 0.0, 0.0, 0.0, 0.0, 0.0, 0.0, 0.0, 0.0, 0.0, 0.0, 0.0, 0.0, 0.0, 0.0, 0.0, 0.0, 0.0, 0.0, 0.0, 0.0, 0.0, 0.0, 0.0, 0.0, 0.0, 0.0, 0.0, 0.0, 0.0, 0.0, 0.0, 0.0, 0.0, 0.0, 0.0, 0.0, 0.0, 0.0, 0.0, 0.0, 0.0, 0.0, 0.0, 0.0, 0.0, 0.0, 0.0, 0.0, 0.0, 0.0, 0.0, 0.0, 0.0, 0.0, 0.0, 0.0, 0.0, 0.0, 0.0, 0.0, 0.0, 0.0, 0.0, 0.0, 0.0, 0.0, 0.0, 0.0, 0.0, 0.0, 0.0, 0.0, 0.0, 0.0, 0.0, 0.0, 0.0, 0.0, 0.0, 0.0, 0.0, 0.0, 0.0, 0.0, 0.0, 0.0, 0.0, 0.0, 0.0, 0.0, 0.0, 0.0, 0.0, 0.0, 0.0, 0.0, 0.0, 0.0, 0.0, 0.0, 0.0, 0.0, 0.0, 0.0, 0.0, 0.0, 0.0, 0.0, 0.0, 0.0, 0.0, 0.0, 0.0, 0.0, 0.0, 0.0, 0.0, 0.0, 0.0, 0.0, 0.0, 0.0, 0.0, 0.0, 0.0, 0.0, 0.0, 0.0, 0.0, 0.0, 0.0, 0.0, 0.0, 0.0, 0.0, 0.0, 0.0, 0.0, 0.0, 0.0, 0.0, 0.0, 0.0, 0.0, 0.0, 0.0, 0.0, 0.0, 0.0, 0.0, 0.0, 0.0, 0.0, 0.0, 0.0, 0.0, 0.0, 0.0, 0.0, 0.0, 0.0, 0.0, 0.0, 0.0, 0.0, 0.0, 0.0, 0.0, 0.0, 0.0, 0.0, 0.0, 0.0, 0.0, 0.0, 0.0, 0.0, 0.0, 0.0, 0.0, 0.0, 0.0, 0.0, 0.0, 0.0, 0.0, 0.0, 0.0, 0.0, 0.0, 0.0, 0.0, 0.0, 0.0, 0.0, 0.0, 0.0, 0.0, 0.0, 0.0, 0.0, 0.0, 0.0, 0.0, 0.0, 0.0, 0.0, 0.0, 0.0, 0.0, 0.0, 0.0, 0.0, 0.0, 0.0, 0.0, 0.0, 0.0, 0.0, 0.0, 0.0, 0.0, 0.0, 0.0, 0.0, 0.0, 0.0, 0.0, 0.0, 0.0, 0.0, 0.0, 0.0, 0.0, 0.0, 0.0, 0.0, 0.0, 0.0, 0.0, 0.0, 0.0, 0.0, 0.0, 0.0, 0.0, 0.0, 0.0, 0.0, 0.0, 0.0, 0.0, 0.0, 0.0, 0.0, 0.0, 0.0, 0.0, 0.0, 0.0, 0.0, 0.0, 0.0, 0.0, 0.0, 0.0, 0.0, 0.0, 0.0, 0.0, 0.0, 0.0, 0.0, 0.0, 0.0, 0.0, 0.0, 0.0, 0.0, 0.0, 0.0, 0.0, 0.0, 0.0, 0.0, 0.0, 0.0, 0.0, 0.0, 0.0, 0.0, 0.0, 0.0, 0.0, 0.0, 0.0, 0.0, 0.0, 0.0, 0.0, 0.0, 0.0, 0.0, 0.0, 0.0, 0.0, 0.0, 0.0, 0.0, 0.0, 0.0, 0.0, 0.0, 0.0, 0.0, 0.0, 0.0, 0.0, 0.0, 0.0, 0.0, 0.0, 0.0, 0.0, 0.0, 0.0, 0.0, 0.0, 0.0, 0.0, 0.0, 0.0, 0.0, 0.0, 0.0, 0.0, 0.0, 0.0, 0.0, 0.0, 0.0, 0.0, 0.0, 0.0, 0.0, 0.0, 0.0, 0.0, 0.0, 0.0, 0.0, 0.0, 0.0, 0.0, 0.0, 0.0, 0.0, 0.0, 0.0, 0.0, 0.0, 0.0, 0.0, 0.0, 0.0, 0.0, 0.0, 0.0, 0.0, 0.0, 0.0, 0.0, 0.0, 0.0, 0.0, 0.0, 0.0, 0.0, 0.0, 0.0, 0.0, 0.0, 0.0, 0.0, 0.0, 0.0, 0.0, 0.0, 0.0, 0.0, 0.0, 0.0, 0.0, 0.0, 0.0, 0.0, 0.0, 0.0, 0.0, 0.0, 0.0, 0.0, 0.0, 0.0, 0.0, 0.0, 0.0, 0.0, 0.0, 0.0, 0.0, 0.0, 0.0, 0.0, 0.0, 0.0, 0.0, 0.0, 0.0, 0.0, 0.0, 0.0, 0.0, 0.0, 0.0, 0.0, 0.0, 0.0, 0.0, 0.0, 0.0, 0.0, 0.0, 0.0, 0.0, 0.0, 0.0, 0.0, 0.0, 0.0, 0.0, 0.0, 0.0, 0.0, 0.0, 0.0, 0.0, 0.0, 0.0, 0.0, 0.0, 0.0, 0.0, 0.0, 0.0, 0.0, 0.0, 0.0, 0.0, 0.0, 0.0, 0.0, 0.0, 0.0, 0.0, 0.0, 0.0, 0.0, 0.0, 0.0, 0.0, 0.0, 0.0, 0.0, 0.0, 0.0, 0.0, 0.0, 0.0, 0.0, 0.0, 0.0, 0.0, 0.0, 0.0, 0.0, 0.0, 0.0, 0.0, 0.0, 0.0, 0.0, 0.0, 0.0, 0.0, 0.0, 0.0, 0.0, 0.0, 0.0, 0.0, 0.0, 0.0, 0.0, 0.0, 0.0, 0.0, 0.0, 0.0, 0.0, 0.0, 0.0, 0.0, 0.0, 0.0, 0.0, 0.0, 0.0, 0.0, 0.0, 0.0, 0.0, 0.0, 0.0, 0.0, 0.0, 0.0, 0.0, 0.0, 0.0, 0.0, 0.0, 0.0, 0.0, 0.0, 0.0, 0.0, 0.0, 0.0, 0.0, 0.0, 0.0, 0.0, 0.0, 0.0, 0.0, 0.0, 0.0, 0.0, 0.0, 0.0, 0.0, 0.0, 0.0, 0.0, 0.0, 0.0, 0.0, 0.0, 0.0, 0.0, 0.0, 0.0, 0.0, 0.0, 0.0, 0.0, 0.0, 0.0, 0.0, 0.0, 0.0, 0.0, 0.0, 0.0, 0.0, 0.0, 0.0, 0.0, 0.0, 0.0, 0.0, 0.0, 0.0, 0.0, 0.0, 0.0, 0.0, 0.0, 0.0, 0.0, 0.0, 0.0, 0.0, 0.0, 0.0, 0.0, 0.0, 0.0, 0.0, 0.0, 0.0, 0.0, 0.0, 0.0, 0.0, 0.0, 0.0, 0.0, 0.0, 0.0, 0.0, 0.0, 0.0, 0.0, 0.0, 0.0, 0.0, 0.0, 0.0, 0.0, 0.0, 0.0, 0.0, 0.0, 0.0, 0.0, 0.0, 0.0, 0.0, 0.0, 0.0, 0.0, 0.0, 0.0, 0.0, 0.0, 0.0, 0.0, 0.0, 0.0, 0.0, 0.0, 0.0, 0.0, 0.0, 0.0, 0.0, 0.0, 0.0, 0.0, 0.0, 0.0, 0.0, 0.0, 0.0, 0.0, 0.0, 0.0, 0.0, 0.0, 0.0, 0.0, 0.0, 0.0, 0.0, 0.0, 0.0, 0.0, 0.0, 0.0, 0.0, 0.0, 0.0, 0.0, 0.0, 0.0, 0.0, 0.0, 0.0, 0.0, 0.0, 0.0, 0.0, 0.0, 0.0, 0.0, 0.0, 0.0, 0.0, 0.0, 0.0, 0.0, 0.0, 0.0, 0.0, 0.0, 0.0, 0.0, 0.0, 0.0, 0.0, 0.0, 0.0, 0.0, 0.0, 0.0, 0.0, 0.0, 0.0, 0.0, 0.0, 0.0, 0.0, 0.0, 0.0, 0.0, 0.0, 0.0, 0.0, 0.0, 0.0, 0.0, 0.0, 0.0, 0.0, 0.0, 0.0, 0.0, 0.0, 0.0, 0.0, 0.0, 0.0, 0.0, 0.0, 0.0, 0.0, 0.0, 0.0, 0.0, 0.0, 0.0, 0.0, 0.0, 0.0, 0.0, 0.0, 0.0, 0.0, 0.0, 0.0, 0.0, 0.0, 0.0, 0.0, 0.0, 0.0, 0.0, 0.0, 0.0, 0.0, 0.0, 0.0, 0.0, 0.0, 0.0, 0.0, 0.0, 0.0, 0.0, 0.0, 0.0, 0.0, 0.0, 0.0, 0.0, 0.0, 0.0, 0.0, 0.0, 0.0, 0.0, 0.0, 0.0, 0.0, 0.0, 0.0, 0.0, 0.0, 0.0, 0.0, 0.0, 0.0, 0.0, 0.0, 0.0, 0.0, 0.0, 0.0, 0.0, 0.0, 0.0, 0.0, 0.0, 0.0, 0.0, 0.0, 0.0, 0.0, 0.0, 0.0, 0.0, 0.0, 0.0, 0.0, 0.0, 0.0, 0.0, 0.0, 0.0, 0.0, 0.0, 0.0, 0.0, 0.0, 0.0, 0.0, 0.0, 0.0, 0.0, 0.0, 0.0, 0.0, 0.0, 0.0, 0.0, 0.0, 0.0, 0.0, 0.0, 0.0, 0.0, 0.0, 0.0, 0.0, 0.0, 0.0, 0.0, 0.0, 0.0, 0.0, 0.0, 0.0, 0.0, 0.0, 0.0, 0.0, 0.0, 0.0, 0.0, 0.0, 0.0, 0.0, 0.0, 0.0, 0.0, 0.0, 0.0, 0.0, 0.0, 0.0, 0.0, 0.0, 0.0, 0.0, 0.0, 0.0, 0.0, 0.0, 0.0, 0.0, 0.0, 0.0, 0.0, 0.0, 0.0, 0.0, 0.0, 0.0, 0.0, 0.0, 0.0, 0.0, 0.0, 0.0, 0.0, 0.0, 0.0, 0.0, 0.0, 0.0, 0.0, 0.0, 0.0, 0.0, 0.0, 0.0, 0.0, 0.0, 0.0, 0.0, 0.0, 0.0, 0.0, 0.0, 0.0, 0.0, 0.0, 0.0, 0.0, 0.0, 0.0, 0.0, 0.0, 0.0, 0.0, 0.0, 0.0, 0.0, 0.0, 0.0, 0.0, 0.0, 0.0, 0.0, 0.0, 0.0, 0.0, 0.0, 0.0, 0.0, 0.0, 0.0, 0.0, 0.0, 0.0, 0.0, 0.0, 0.0, 0.0, 0.0, 0.0, 0.0, 0.0, 0.0, 0.0, 0.0, 0.0, 0.0, 0.0, 0.0, 0.0, 0.0, 0.0, 0.0, 0.0, 0.0, 0.0, 0.0, 0.0, 0.0, 0.0, 0.0, 0.0, 0.0, 0.0, 0.0, 0.0, 0.0, 0.0, 0.0, 0.0, 0.0, 0.0, 0.0, 0.0, 0.0, 0.0, 0.0, 0.0, 0.0, 0.0, 0.0, 0.0, 0.0, 0.0, 0.0, 0.0, 0.0, 0.0, 0.0, 0.0, 0.0, 0.0, 0.0, 0.0, 0.0, 0.0, 0.0, 0.0, 0.0, 0.0, 0.0, 0.0, 0.0, 0.0, 0.0, 0.0, 0.0, 0.0, 0.0, 0.0, 0.0, 0.0, 0.0, 0.0, 0.0, 0.0, 0.0, 0.0, 0.0, 0.0, 0.0, 0.0, 0.0, 0.0, 0.0, 0.0, 0.0, 0.0, 0.0, 0.0, 0.0, 0.0, 0.0, 0.0, 0.0, 0.0, 0.0, 0.0, 0.0, 0.0, 0.0, 0.0, 0.0, 0.0, 0.0, 0.0, 0.0, 0.0, 0.0, 0.0, 0.0, 0.0, 0.0, 0.0, 0.0, 0.0, 0.0, 0.0, 0.0, 0.0, 0.0, 0.0, 0.0, 0.0, 0.0, 0.0, 0.0, 0.0, 0.0, 0.0, 0.0, 0.0, 0.0, 0.0, 0.0, 0.0, 0.0, 0.0, 0.0, 0.0, 0.0, 0.0, 0.0, 0.0, 0.0, 0.0, 0.0, 0.0, 0.0, 0.0, 0.0, 0.0, 0.0, 0.0, 0.0, 0.0, 0.0, 0.0, 0.0, 0.0, 0.0, 0.0, 0.0, 0.0, 0.0, 0.0, 0.0, 0.0, 0.0, 0.0, 0.0, 0.0, 0.0, 0.0, 0.0, 0.0, 0.0, 0.0, 0.0, 0.0, 0.0, 0.0, 0.0, 0.0, 0.0, 0.0, 0.0, 0.0, 0.0, 0.0, 0.0, 0.0, 0.0, 0.0, 0.0, 0.0, 0.0, 0.0, 0.0, 0.0, 0.0, 0.0, 0.0, 0.0, 0.0, 0.0, 0.0, 0.0, 0.0, 0.0, 0.0, 0.0, 0.0, 0.0, 0.0, 0.0, 0.0, 0.0, 0.0, 0.0, 0.0, 0.0, 0.0, 0.0, 0.0, 0.0, 0.0, 0.0, 0.0, 0.0, 0.0, 0.0, 0.0, 0.0, 0.0, 0.0, 0.0, 0.0, 0.0, 0.0, 0.0, 0.0, 0.0, 0.0, 0.0, 0.0, 0.0, 0.0, 0.0, 0.0, 0.0, 0.0, 0.0, 0.0, 0.0, 0.0, 0.0, 0.0, 0.0, 0.0, 0.0, 0.0, 0.0, 0.0, 0.0, 0.0, 0.0, 0.0, 0.0, 0.0, 0.0, 0.0, 0.0, 0.0, 0.0, 0.0, 0.0, 0.0, 0.0, 0.0, 0.0, 0.0, 0.0, 0.0, 0.0, 0.0, 0.0, 0.0, 0.0, 0.0, 0.0, 0.0, 0.0, 0.0, 0.0, 0.0, 0.0, 0.0, 0.0, 0.0, 0.0, 0.0, 0.0, 0.0, 0.0, 0.0, 0.0, 0.0, 0.0, 0.0, 0.0, 0.0, 0.0, 0.0, 0.0, 0.0, 0.0, 0.0, 0.0, 0.0, 0.0, 0.0, 0.0, 0.0, 0.0, 0.0, 0.0, 0.0, 0.0, 0.0, 0.0, 0.0, 0.0, 0.0, 0.0, 0.0, 0.0, 0.0, 0.0, 0.0, 0.0, 0.0, 0.0, 0.0, 0.0, 0.0, 0.0, 0.0, 0.0, 0.0, 0.0, 0.0, 0.0, 0.0, 0.0, 0.0, 0.0, 0.0, 0.0, 0.0, 0.0, 0.0, 0.0, 0.0, 0.0, 0.0, 0.0, 0.0, 0.0, 0.0, 0.0, 0.0, 0.0, 0.0, 0.0, 0.0, 0.0, 0.0, 0.0, 0.0, 0.0, 0.0, 0.0])
me_circle.materials.append(mat_material_001)
me_circle.materials.append(mat_material_003)
me_circle.use_remesh_fix_poles = True
me_circle.use_remesh_preserve_attributes = False
me_circle.use_mirror_vertex_groups = False
me_circle.update()
me_cube_001 = bpy.data.meshes.new('Cube.001')
me_cube_001.from_pydata([(-0.4615, -0.4787, -1.709), (-0.4615, -0.4787, -1.563), (-0.4615, -0.3974, -1.709), (-0.4615, -0.3974, -1.563), (0.4615, -0.4787, -1.709), (0.4615, -0.4787, -1.563), (0.4615, -0.3974, -1.709), (0.4615, -0.3974, -1.563)], [], [(0, 1, 3, 2), (2, 3, 7, 6), (6, 7, 5, 4), (4, 5, 1, 0), (2, 6, 4, 0), (7, 3, 1, 5)])
me_cube_001.polygons.foreach_set('use_smooth', [True] * 6)
_uv = me_cube_001.uv_layers.new(name='UVMap')
_uv.uv.foreach_set('vector', [0.375, 0.0, 0.625, 0.0, 0.625, 0.25, 0.375, 0.25, 0.375, 0.25, 0.625, 0.25, 0.625, 0.5, 0.375, 0.5, 0.375, 0.5, 0.625, 0.5, 0.625, 0.75, 0.375, 0.75, 0.375, 0.75, 0.625, 0.75, 0.625, 1.0, 0.375, 1.0, 0.125, 0.5, 0.375, 0.5, 0.375, 0.75, 0.125, 0.75, 0.625, 0.5, 0.875, 0.5, 0.875, 0.75, 0.625, 0.75])
me_cube_001.materials.append(mat_material_002)
me_cube_001.use_remesh_fix_poles = True
me_cube_001.use_remesh_preserve_attributes = False
me_cube_001.use_mirror_vertex_groups = False
me_cube_001.update()

# ---- objects
ob_light = bpy.data.objects.new('Light', light_light)
ob_camera = bpy.data.objects.new('Camera', cam_camera)
ob_neck = bpy.data.objects.new('Neck', me_circle_001)
ob_body = bpy.data.objects.new('Body', me_circle)
ob_bridge = bpy.data.objects.new('Bridge', me_cube_001)

# ---- transforms, parenting, visibility, modifiers, constraints
ob_light.location = (-5.376, -0.7957, 1.074)
ob_light.rotation_euler = (0.6503, 0.05522, 1.866)
ob_light.lock_rotations_4d = False
ob_light.empty_display_type = 'ARROWS'
ob_light.color = (0.0, 0.0, 0.0, 0.0)
ob_light.lineart.crease_threshold = 0.0
ob_camera.location = (7.359, -6.926, 4.958)
ob_camera.rotation_euler = (1.109, 0.0, 0.8149)
ob_camera.lock_rotations_4d = False
ob_camera.empty_display_type = 'ARROWS'
ob_camera.color = (0.0, 0.0, 0.0, 0.0)
ob_camera.display_type = 'WIRE'
ob_camera.lineart.crease_threshold = 0.0
ob_neck.location = (0.0, 0.0, 0.0)
ob_neck.scale = (0.5442, 0.5442, 0.5442)
ob_neck.lineart.crease_threshold = 0.0
ob_body.location = (0.0, 0.0, 0.0)
ob_body.scale = (0.5442, 0.5442, 0.5442)
ob_body.lineart.crease_threshold = 0.0
_m = ob_body.modifiers.new('Subdivision', 'SUBSURF')
_m.uv_smooth = 'PRESERVE_CORNERS'
_m.levels = 3
_m.render_levels = 3
_m = ob_body.modifiers.new('Auto Smooth', 'NODES')
_m.node_group = ng_auto_smooth
_gi = [s.identifier for s in ng_auto_smooth.interface.items_tree if s.item_type == 'SOCKET' and s.in_out == 'INPUT']
_m[_gi[1]] = 1.047  # Angle
ob_bridge.location = (0.0, 0.0, 0.0)
ob_bridge.scale = (0.5442, 0.5442, 0.5442)
ob_bridge.lineart.crease_threshold = 0.0
_m = ob_bridge.modifiers.new('Bevel', 'BEVEL')
_m.width = 0.01
_m.width_pct = 0.01
_m.segments = 2
_m.limit_method = 'NONE'
_m = ob_bridge.modifiers.new('Auto Smooth', 'NODES')
_m.node_group = ng_auto_smooth
_gi = [s.identifier for s in ng_auto_smooth.interface.items_tree if s.item_type == 'SOCKET' and s.in_out == 'INPUT']
_m[_gi[1]] = 1.047  # Angle

# ---- collection membership
col_collection.objects.link(ob_light)
col_collection.objects.link(ob_camera)
col_guitar.objects.link(ob_neck)
col_guitar.objects.link(ob_body)
col_guitar.objects.link(ob_bridge)

# ---- scene / render settings (as saved in the file)
scene.camera = ob_camera
scene.frame_start = 1; scene.frame_end = 250; scene.frame_set(1)
scene.render.engine = 'BLENDER_EEVEE_NEXT'
scene.cycles.use_denoising = False
scene.cycles.samples = 128
scene.cycles.sampling_pattern = 'TABULATED_SOBOL'
scene.cycles.use_adaptive_sampling = False
scene.cycles.use_light_tree = False
scene.eevee.use_gtao = True
scene.view_settings.view_transform = 'Filmic'
bpy.context.view_layer.update()
